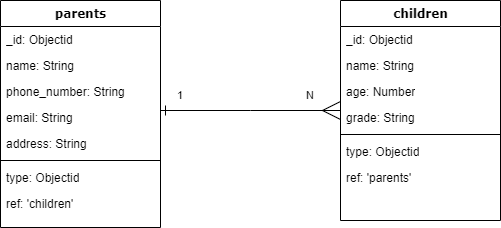

The diagram above was exported from draw.io. Its source (the exported page's mxGraphModel, read from the mxfile embedded in the PNG):
<mxGraphModel dx="1434" dy="836" grid="1" gridSize="10" guides="1" tooltips="1" connect="1" arrows="1" fold="1" page="1" pageScale="1" pageWidth="850" pageHeight="1100" math="0" shadow="0">
  <root>
    <mxCell id="0" />
    <mxCell id="1" parent="0" />
    <mxCell id="lrOp_arRih4XZraYwkna-78" value="parents" style="swimlane;html=1;fontStyle=1;align=center;verticalAlign=top;childLayout=stackLayout;horizontal=1;startSize=26;horizontalStack=0;resizeParent=1;resizeLast=0;collapsible=1;marginBottom=0;swimlaneFillColor=#ffffff;rounded=0;shadow=0;comic=0;labelBackgroundColor=none;strokeWidth=1;fillColor=none;fontFamily=Verdana;fontSize=12" vertex="1" parent="1">
      <mxGeometry x="20" y="20" width="160" height="227" as="geometry" />
    </mxCell>
    <mxCell id="lrOp_arRih4XZraYwkna-79" value="_id: Objectid" style="text;html=1;strokeColor=none;fillColor=none;align=left;verticalAlign=top;spacingLeft=4;spacingRight=4;whiteSpace=wrap;overflow=hidden;rotatable=0;points=[[0,0.5],[1,0.5]];portConstraint=eastwest;" vertex="1" parent="lrOp_arRih4XZraYwkna-78">
      <mxGeometry y="26" width="160" height="26" as="geometry" />
    </mxCell>
    <mxCell id="lrOp_arRih4XZraYwkna-80" value="name: String" style="text;html=1;strokeColor=none;fillColor=none;align=left;verticalAlign=top;spacingLeft=4;spacingRight=4;whiteSpace=wrap;overflow=hidden;rotatable=0;points=[[0,0.5],[1,0.5]];portConstraint=eastwest;" vertex="1" parent="lrOp_arRih4XZraYwkna-78">
      <mxGeometry y="52" width="160" height="26" as="geometry" />
    </mxCell>
    <mxCell id="lrOp_arRih4XZraYwkna-81" value="phone_number: String" style="text;html=1;strokeColor=none;fillColor=none;align=left;verticalAlign=top;spacingLeft=4;spacingRight=4;whiteSpace=wrap;overflow=hidden;rotatable=0;points=[[0,0.5],[1,0.5]];portConstraint=eastwest;" vertex="1" parent="lrOp_arRih4XZraYwkna-78">
      <mxGeometry y="78" width="160" height="26" as="geometry" />
    </mxCell>
    <mxCell id="lrOp_arRih4XZraYwkna-82" value="email: String" style="text;html=1;strokeColor=none;fillColor=none;align=left;verticalAlign=top;spacingLeft=4;spacingRight=4;whiteSpace=wrap;overflow=hidden;rotatable=0;points=[[0,0.5],[1,0.5]];portConstraint=eastwest;" vertex="1" parent="lrOp_arRih4XZraYwkna-78">
      <mxGeometry y="104" width="160" height="26" as="geometry" />
    </mxCell>
    <mxCell id="lrOp_arRih4XZraYwkna-83" value="address: String" style="text;html=1;strokeColor=none;fillColor=none;align=left;verticalAlign=top;spacingLeft=4;spacingRight=4;whiteSpace=wrap;overflow=hidden;rotatable=0;points=[[0,0.5],[1,0.5]];portConstraint=eastwest;" vertex="1" parent="lrOp_arRih4XZraYwkna-78">
      <mxGeometry y="130" width="160" height="26" as="geometry" />
    </mxCell>
    <mxCell id="lrOp_arRih4XZraYwkna-161" value="" style="line;html=1;strokeWidth=1;fillColor=none;align=left;verticalAlign=middle;spacingTop=-1;spacingLeft=3;spacingRight=3;rotatable=0;labelPosition=right;points=[];portConstraint=eastwest;" vertex="1" parent="lrOp_arRih4XZraYwkna-78">
      <mxGeometry y="156" width="160" height="8" as="geometry" />
    </mxCell>
    <mxCell id="lrOp_arRih4XZraYwkna-86" value="type: Objectid" style="text;html=1;strokeColor=none;fillColor=none;align=left;verticalAlign=top;spacingLeft=4;spacingRight=4;whiteSpace=wrap;overflow=hidden;rotatable=0;points=[[0,0.5],[1,0.5]];portConstraint=eastwest;" vertex="1" parent="lrOp_arRih4XZraYwkna-78">
      <mxGeometry y="164" width="160" height="26" as="geometry" />
    </mxCell>
    <mxCell id="lrOp_arRih4XZraYwkna-162" value="ref: 'children'" style="text;html=1;strokeColor=none;fillColor=none;align=left;verticalAlign=top;spacingLeft=4;spacingRight=4;whiteSpace=wrap;overflow=hidden;rotatable=0;points=[[0,0.5],[1,0.5]];portConstraint=eastwest;" vertex="1" parent="lrOp_arRih4XZraYwkna-78">
      <mxGeometry y="190" width="160" height="26" as="geometry" />
    </mxCell>
    <mxCell id="lrOp_arRih4XZraYwkna-88" value="children" style="swimlane;html=1;fontStyle=1;align=center;verticalAlign=top;childLayout=stackLayout;horizontal=1;startSize=26;horizontalStack=0;resizeParent=1;resizeLast=0;collapsible=1;marginBottom=0;swimlaneFillColor=#ffffff;rounded=0;shadow=0;comic=0;labelBackgroundColor=none;strokeWidth=1;fillColor=none;fontFamily=Verdana;fontSize=12" vertex="1" parent="1">
      <mxGeometry x="360" y="20" width="160" height="220" as="geometry" />
    </mxCell>
    <mxCell id="lrOp_arRih4XZraYwkna-89" value="_id: Objectid" style="text;html=1;strokeColor=none;fillColor=none;align=left;verticalAlign=top;spacingLeft=4;spacingRight=4;whiteSpace=wrap;overflow=hidden;rotatable=0;points=[[0,0.5],[1,0.5]];portConstraint=eastwest;" vertex="1" parent="lrOp_arRih4XZraYwkna-88">
      <mxGeometry y="26" width="160" height="26" as="geometry" />
    </mxCell>
    <mxCell id="lrOp_arRih4XZraYwkna-90" value="name: String" style="text;html=1;strokeColor=none;fillColor=none;align=left;verticalAlign=top;spacingLeft=4;spacingRight=4;whiteSpace=wrap;overflow=hidden;rotatable=0;points=[[0,0.5],[1,0.5]];portConstraint=eastwest;" vertex="1" parent="lrOp_arRih4XZraYwkna-88">
      <mxGeometry y="52" width="160" height="26" as="geometry" />
    </mxCell>
    <mxCell id="lrOp_arRih4XZraYwkna-91" value="age: Number" style="text;html=1;strokeColor=none;fillColor=none;align=left;verticalAlign=top;spacingLeft=4;spacingRight=4;whiteSpace=wrap;overflow=hidden;rotatable=0;points=[[0,0.5],[1,0.5]];portConstraint=eastwest;" vertex="1" parent="lrOp_arRih4XZraYwkna-88">
      <mxGeometry y="78" width="160" height="26" as="geometry" />
    </mxCell>
    <mxCell id="lrOp_arRih4XZraYwkna-92" value="grade: String" style="text;html=1;strokeColor=none;fillColor=none;align=left;verticalAlign=top;spacingLeft=4;spacingRight=4;whiteSpace=wrap;overflow=hidden;rotatable=0;points=[[0,0.5],[1,0.5]];portConstraint=eastwest;" vertex="1" parent="lrOp_arRih4XZraYwkna-88">
      <mxGeometry y="104" width="160" height="26" as="geometry" />
    </mxCell>
    <mxCell id="lrOp_arRih4XZraYwkna-95" value="" style="line;html=1;strokeWidth=1;fillColor=none;align=left;verticalAlign=middle;spacingTop=-1;spacingLeft=3;spacingRight=3;rotatable=0;labelPosition=right;points=[];portConstraint=eastwest;" vertex="1" parent="lrOp_arRih4XZraYwkna-88">
      <mxGeometry y="130" width="160" height="8" as="geometry" />
    </mxCell>
    <mxCell id="lrOp_arRih4XZraYwkna-96" value="type: Objectid" style="text;html=1;strokeColor=none;fillColor=none;align=left;verticalAlign=top;spacingLeft=4;spacingRight=4;whiteSpace=wrap;overflow=hidden;rotatable=0;points=[[0,0.5],[1,0.5]];portConstraint=eastwest;" vertex="1" parent="lrOp_arRih4XZraYwkna-88">
      <mxGeometry y="138" width="160" height="26" as="geometry" />
    </mxCell>
    <mxCell id="lrOp_arRih4XZraYwkna-97" value="ref: 'parents'" style="text;html=1;strokeColor=none;fillColor=none;align=left;verticalAlign=top;spacingLeft=4;spacingRight=4;whiteSpace=wrap;overflow=hidden;rotatable=0;points=[[0,0.5],[1,0.5]];portConstraint=eastwest;" vertex="1" parent="lrOp_arRih4XZraYwkna-88">
      <mxGeometry y="164" width="160" height="26" as="geometry" />
    </mxCell>
    <mxCell id="lrOp_arRih4XZraYwkna-160" style="edgeStyle=elbowEdgeStyle;html=1;labelBackgroundColor=none;startFill=0;startSize=8;endArrow=ERmany;endFill=0;endSize=16;fontFamily=Verdana;fontSize=12;elbow=vertical;rounded=0;startArrow=ERone;" edge="1" parent="1" source="lrOp_arRih4XZraYwkna-78" target="lrOp_arRih4XZraYwkna-88">
      <mxGeometry relative="1" as="geometry">
        <mxPoint x="180" y="196.88235294117635" as="sourcePoint" />
      </mxGeometry>
    </mxCell>
    <mxCell id="lrOp_arRih4XZraYwkna-163" value="&lt;font style=&quot;font-size: 11px;&quot;&gt;1&lt;/font&gt;" style="text;html=1;align=center;verticalAlign=middle;whiteSpace=wrap;rounded=0;" vertex="1" parent="1">
      <mxGeometry x="170" y="100" width="60" height="30" as="geometry" />
    </mxCell>
    <mxCell id="lrOp_arRih4XZraYwkna-164" value="&lt;font style=&quot;font-size: 11px;&quot;&gt;N&lt;/font&gt;" style="text;html=1;align=center;verticalAlign=middle;whiteSpace=wrap;rounded=0;" vertex="1" parent="1">
      <mxGeometry x="300" y="100" width="60" height="30" as="geometry" />
    </mxCell>
  </root>
</mxGraphModel>